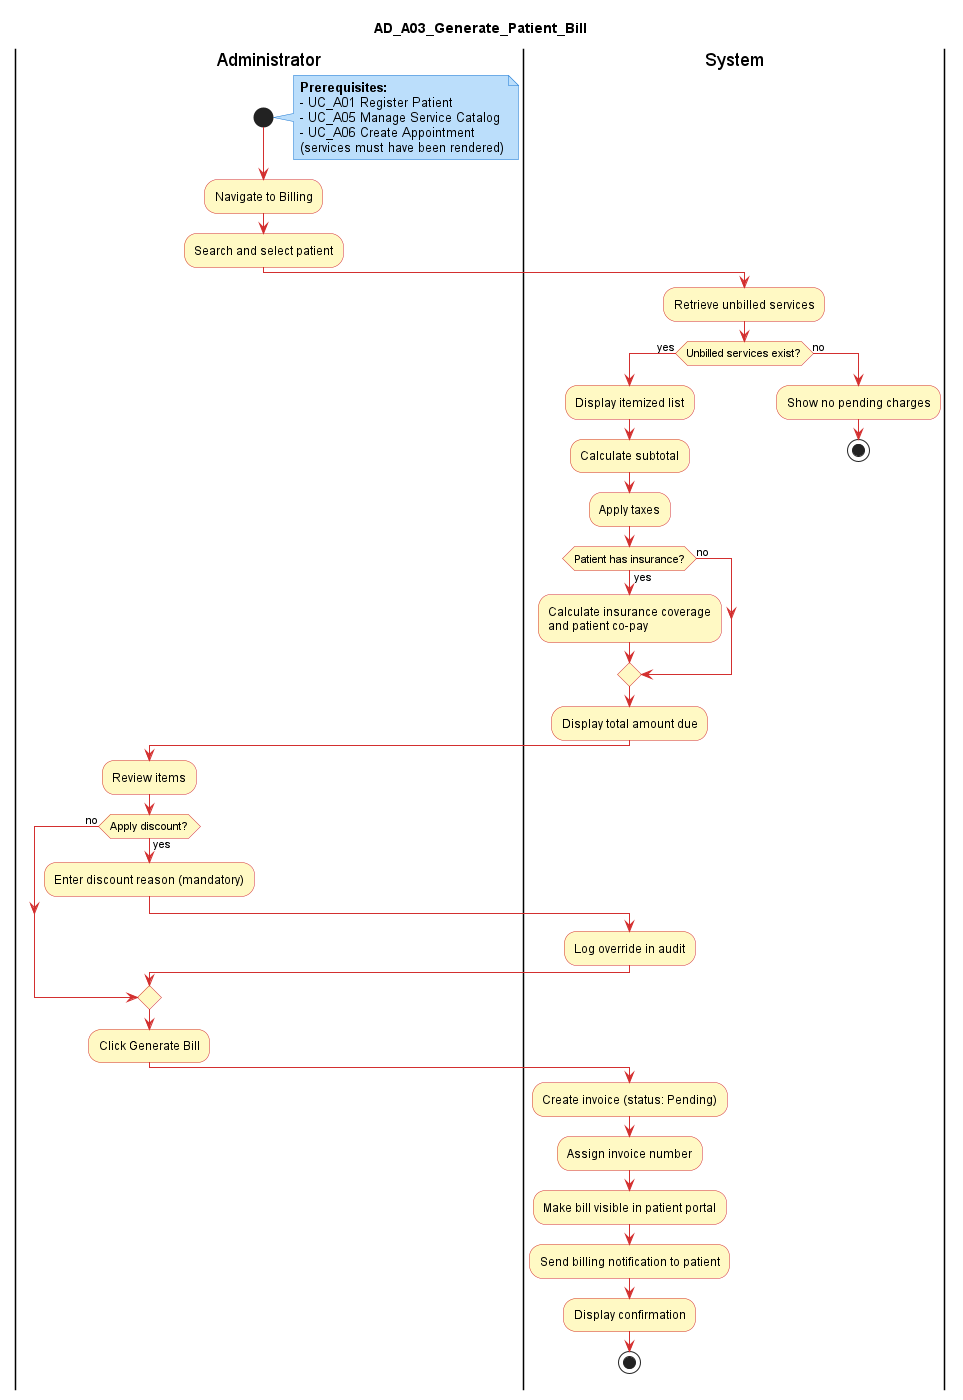

The diagram above was rendered by PlantUML. Its source (embedded in the PNG):
@startuml AD_A03_Generate_Patient_Bill
title AD_A03_Generate_Patient_Bill

skinparam activity {
  BackgroundColor #FFF9C4
  BorderColor #D32F2F
  DiamondBackgroundColor #FFF9C4
  DiamondBorderColor #D32F2F
  ArrowColor #D32F2F
}
skinparam note {
  BackgroundColor #BBDEFB
  BorderColor #1976D2
}
skinparam shadowing false
skinparam defaultFontName Arial

|Administrator|
start
note right
  **Prerequisites:**
  - UC_A01 Register Patient
  - UC_A05 Manage Service Catalog
  - UC_A06 Create Appointment
  (services must have been rendered)
end note
:Navigate to Billing;
:Search and select patient;
|System|
:Retrieve unbilled services;
if (Unbilled services exist?) then (yes)
  :Display itemized list;
  :Calculate subtotal;
  :Apply taxes;
  if (Patient has insurance?) then (yes)
    :Calculate insurance coverage\nand patient co-pay;
  else (no)
  endif
  :Display total amount due;
  |Administrator|
  :Review items;
  if (Apply discount?) then (yes)
    :Enter discount reason (mandatory);
    |System|
    :Log override in audit;
    |Administrator|
  else (no)
  endif
  :Click Generate Bill;
  |System|
  :Create invoice (status: Pending);
  :Assign invoice number;
  :Make bill visible in patient portal;
  :Send billing notification to patient;
  :Display confirmation;
  stop
else (no)
  :Show no pending charges;
  stop
endif
@enduml